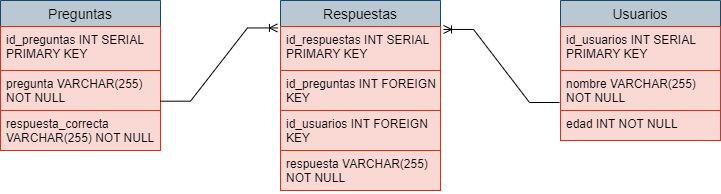

The diagram above was exported from draw.io. Its source (the exported page's mxGraphModel, read from the mxfile embedded in the PNG):
<mxGraphModel dx="880" dy="434" grid="1" gridSize="10" guides="1" tooltips="1" connect="1" arrows="1" fold="1" page="1" pageScale="1" pageWidth="827" pageHeight="1169" math="0" shadow="0">
  <root>
    <mxCell id="0" />
    <mxCell id="1" parent="0" />
    <mxCell id="BA-7maJu844rRUx3ZZfd-14" value="Respuestas" style="swimlane;fontStyle=0;childLayout=stackLayout;horizontal=1;startSize=26;horizontalStack=0;resizeParent=1;resizeParentMax=0;resizeLast=0;collapsible=1;marginBottom=0;align=center;fontSize=14;fillColor=#bac8d3;strokeColor=#23445d;" parent="1" vertex="1">
      <mxGeometry x="320" y="160" width="160" height="190" as="geometry" />
    </mxCell>
    <mxCell id="BA-7maJu844rRUx3ZZfd-15" value="id_respuestas INT SERIAL PRIMARY KEY" style="text;strokeColor=#ae4132;fillColor=#fad9d5;spacingLeft=4;spacingRight=4;overflow=hidden;rotatable=0;points=[[0,0.5],[1,0.5]];portConstraint=eastwest;fontSize=12;whiteSpace=wrap;html=1;" parent="BA-7maJu844rRUx3ZZfd-14" vertex="1">
      <mxGeometry y="26" width="160" height="44" as="geometry" />
    </mxCell>
    <mxCell id="BA-7maJu844rRUx3ZZfd-16" value="id_preguntas INT FOREIGN KEY" style="text;strokeColor=#ae4132;fillColor=#fad9d5;spacingLeft=4;spacingRight=4;overflow=hidden;rotatable=0;points=[[0,0.5],[1,0.5]];portConstraint=eastwest;fontSize=12;whiteSpace=wrap;html=1;" parent="BA-7maJu844rRUx3ZZfd-14" vertex="1">
      <mxGeometry y="70" width="160" height="40" as="geometry" />
    </mxCell>
    <mxCell id="BA-7maJu844rRUx3ZZfd-17" value="id_usuarios INT FOREIGN KEY" style="text;strokeColor=#ae4132;fillColor=#fad9d5;spacingLeft=4;spacingRight=4;overflow=hidden;rotatable=0;points=[[0,0.5],[1,0.5]];portConstraint=eastwest;fontSize=12;whiteSpace=wrap;html=1;" parent="BA-7maJu844rRUx3ZZfd-14" vertex="1">
      <mxGeometry y="110" width="160" height="40" as="geometry" />
    </mxCell>
    <mxCell id="BA-7maJu844rRUx3ZZfd-30" value="respuesta VARCHAR(255) NOT NULL" style="text;strokeColor=#ae4132;fillColor=#fad9d5;spacingLeft=4;spacingRight=4;overflow=hidden;rotatable=0;points=[[0,0.5],[1,0.5]];portConstraint=eastwest;fontSize=12;whiteSpace=wrap;html=1;" parent="BA-7maJu844rRUx3ZZfd-14" vertex="1">
      <mxGeometry y="150" width="160" height="40" as="geometry" />
    </mxCell>
    <mxCell id="BA-7maJu844rRUx3ZZfd-18" value="Usuarios" style="swimlane;fontStyle=0;childLayout=stackLayout;horizontal=1;startSize=26;horizontalStack=0;resizeParent=1;resizeParentMax=0;resizeLast=0;collapsible=1;marginBottom=0;align=center;fontSize=14;fillColor=#bac8d3;strokeColor=#23445d;" parent="1" vertex="1">
      <mxGeometry x="600" y="160" width="160" height="140" as="geometry" />
    </mxCell>
    <mxCell id="BA-7maJu844rRUx3ZZfd-19" value="id_usuarios INT SERIAL PRIMARY KEY" style="text;strokeColor=#ae4132;fillColor=#fad9d5;spacingLeft=4;spacingRight=4;overflow=hidden;rotatable=0;points=[[0,0.5],[1,0.5]];portConstraint=eastwest;fontSize=12;whiteSpace=wrap;html=1;" parent="BA-7maJu844rRUx3ZZfd-18" vertex="1">
      <mxGeometry y="26" width="160" height="44" as="geometry" />
    </mxCell>
    <mxCell id="BA-7maJu844rRUx3ZZfd-20" value="nombre VARCHAR(255) NOT NULL" style="text;strokeColor=#ae4132;fillColor=#fad9d5;spacingLeft=4;spacingRight=4;overflow=hidden;rotatable=0;points=[[0,0.5],[1,0.5]];portConstraint=eastwest;fontSize=12;whiteSpace=wrap;html=1;" parent="BA-7maJu844rRUx3ZZfd-18" vertex="1">
      <mxGeometry y="70" width="160" height="40" as="geometry" />
    </mxCell>
    <mxCell id="BA-7maJu844rRUx3ZZfd-21" value="edad INT NOT NULL" style="text;strokeColor=#ae4132;fillColor=#fad9d5;spacingLeft=4;spacingRight=4;overflow=hidden;rotatable=0;points=[[0,0.5],[1,0.5]];portConstraint=eastwest;fontSize=12;whiteSpace=wrap;html=1;" parent="BA-7maJu844rRUx3ZZfd-18" vertex="1">
      <mxGeometry y="110" width="160" height="30" as="geometry" />
    </mxCell>
    <mxCell id="BA-7maJu844rRUx3ZZfd-22" value="Preguntas" style="swimlane;fontStyle=0;childLayout=stackLayout;horizontal=1;startSize=26;horizontalStack=0;resizeParent=1;resizeParentMax=0;resizeLast=0;collapsible=1;marginBottom=0;align=center;fontSize=14;fillColor=#bac8d3;strokeColor=#23445d;" parent="1" vertex="1">
      <mxGeometry x="40" y="160" width="160" height="150" as="geometry" />
    </mxCell>
    <mxCell id="BA-7maJu844rRUx3ZZfd-23" value="id_preguntas INT SERIAL PRIMARY KEY" style="text;spacingLeft=4;spacingRight=4;overflow=hidden;rotatable=0;points=[[0,0.5],[1,0.5]];portConstraint=eastwest;fontSize=12;whiteSpace=wrap;html=1;fillColor=#fad9d5;strokeColor=#ae4132;" parent="BA-7maJu844rRUx3ZZfd-22" vertex="1">
      <mxGeometry y="26" width="160" height="44" as="geometry" />
    </mxCell>
    <mxCell id="BA-7maJu844rRUx3ZZfd-24" value="pregunta VARCHAR(255) NOT NULL" style="text;strokeColor=#ae4132;fillColor=#fad9d5;spacingLeft=4;spacingRight=4;overflow=hidden;rotatable=0;points=[[0,0.5],[1,0.5]];portConstraint=eastwest;fontSize=12;whiteSpace=wrap;html=1;" parent="BA-7maJu844rRUx3ZZfd-22" vertex="1">
      <mxGeometry y="70" width="160" height="40" as="geometry" />
    </mxCell>
    <mxCell id="BA-7maJu844rRUx3ZZfd-25" value="respuesta_correcta VARCHAR(255) NOT NULL" style="text;strokeColor=#ae4132;fillColor=#fad9d5;spacingLeft=4;spacingRight=4;overflow=hidden;rotatable=0;points=[[0,0.5],[1,0.5]];portConstraint=eastwest;fontSize=12;whiteSpace=wrap;html=1;" parent="BA-7maJu844rRUx3ZZfd-22" vertex="1">
      <mxGeometry y="110" width="160" height="40" as="geometry" />
    </mxCell>
    <mxCell id="BA-7maJu844rRUx3ZZfd-28" value="" style="edgeStyle=entityRelationEdgeStyle;fontSize=12;html=1;endArrow=ERoneToMany;rounded=0;exitX=1;exitY=0.767;exitDx=0;exitDy=0;entryX=-0.019;entryY=0.033;entryDx=0;entryDy=0;entryPerimeter=0;exitPerimeter=0;" parent="1" source="BA-7maJu844rRUx3ZZfd-24" target="BA-7maJu844rRUx3ZZfd-15" edge="1">
      <mxGeometry width="100" height="100" relative="1" as="geometry">
        <mxPoint x="210" y="230" as="sourcePoint" />
        <mxPoint x="320" y="176" as="targetPoint" />
      </mxGeometry>
    </mxCell>
    <mxCell id="BA-7maJu844rRUx3ZZfd-29" value="" style="edgeStyle=entityRelationEdgeStyle;fontSize=12;html=1;endArrow=ERoneToMany;rounded=0;entryX=1.019;entryY=0.067;entryDx=0;entryDy=0;entryPerimeter=0;exitX=-0.006;exitY=0.8;exitDx=0;exitDy=0;exitPerimeter=0;" parent="1" source="BA-7maJu844rRUx3ZZfd-20" target="BA-7maJu844rRUx3ZZfd-15" edge="1">
      <mxGeometry width="100" height="100" relative="1" as="geometry">
        <mxPoint x="360" y="340" as="sourcePoint" />
        <mxPoint x="460" y="240" as="targetPoint" />
      </mxGeometry>
    </mxCell>
  </root>
</mxGraphModel>